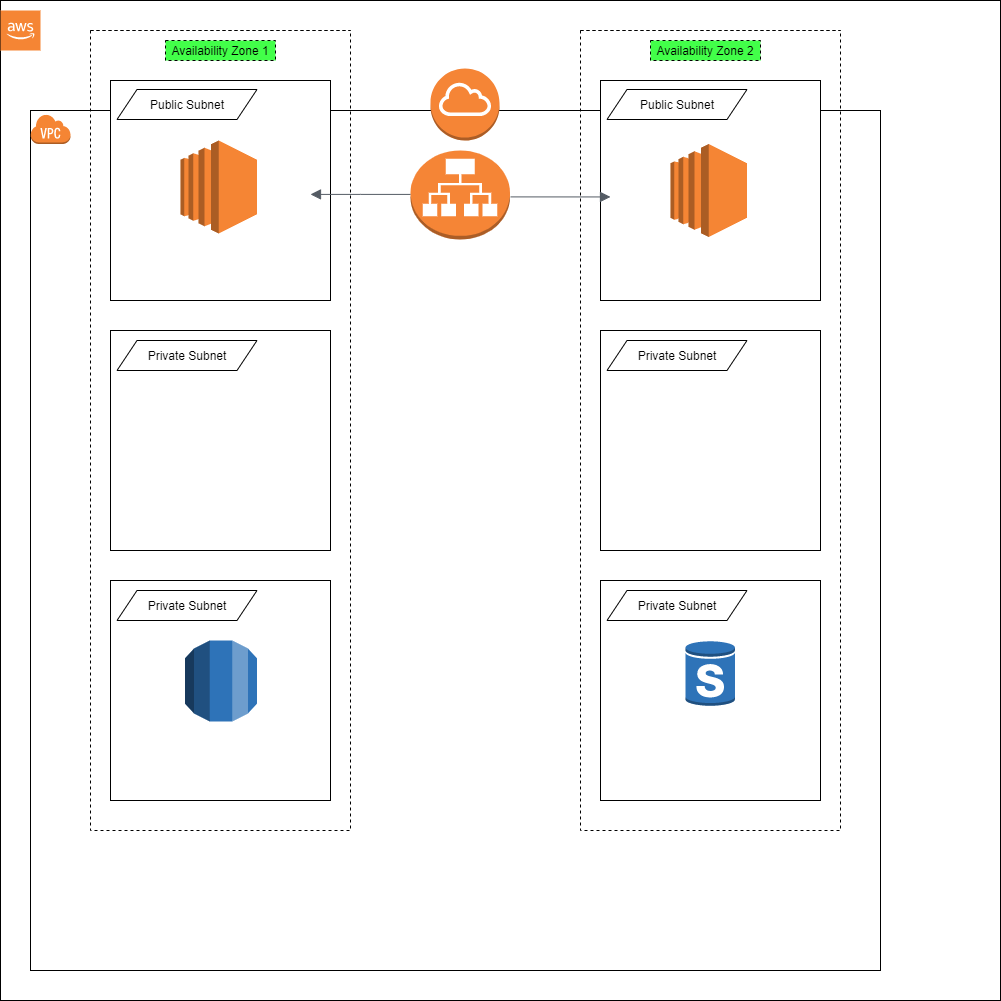

The diagram above was exported from draw.io. Its source (the exported page's mxGraphModel, read from the mxfile embedded in the PNG):
<mxGraphModel dx="1221" dy="575" grid="1" gridSize="10" guides="1" tooltips="1" connect="1" arrows="1" fold="1" page="1" pageScale="1" pageWidth="850" pageHeight="1100" math="0" shadow="0">
  <root>
    <mxCell id="0" />
    <mxCell id="1" parent="0" />
    <mxCell id="vVL1IaNwnblpHWAuljKN-1" value="" style="whiteSpace=wrap;html=1;aspect=fixed;" vertex="1" parent="1">
      <mxGeometry x="40" width="1000" height="1000" as="geometry" />
    </mxCell>
    <mxCell id="vVL1IaNwnblpHWAuljKN-3" value="" style="rounded=0;whiteSpace=wrap;html=1;" vertex="1" parent="1">
      <mxGeometry x="70" y="110" width="850" height="860" as="geometry" />
    </mxCell>
    <mxCell id="vVL1IaNwnblpHWAuljKN-7" value="" style="outlineConnect=0;dashed=0;verticalLabelPosition=bottom;verticalAlign=top;align=center;html=1;shape=mxgraph.aws3.cloud_2;fillColor=#F58534;gradientColor=none;" vertex="1" parent="1">
      <mxGeometry x="40" y="10" width="40" height="40" as="geometry" />
    </mxCell>
    <mxCell id="vVL1IaNwnblpHWAuljKN-8" value="" style="outlineConnect=0;dashed=0;verticalLabelPosition=bottom;verticalAlign=top;align=center;html=1;shape=mxgraph.aws3.virtual_private_cloud;fillColor=#F58534;gradientColor=none;" vertex="1" parent="1">
      <mxGeometry x="70" y="113.5" width="40" height="30" as="geometry" />
    </mxCell>
    <mxCell id="vVL1IaNwnblpHWAuljKN-14" value="" style="swimlane;startSize=0;dashed=1;" vertex="1" parent="1">
      <mxGeometry x="130" y="30" width="260" height="800" as="geometry">
        <mxRectangle x="130" y="30" width="50" height="40" as="alternateBounds" />
      </mxGeometry>
    </mxCell>
    <mxCell id="vVL1IaNwnblpHWAuljKN-17" value="Availability Zone 1" style="rounded=0;whiteSpace=wrap;html=1;dashed=1;fillColor=#42FF49;" vertex="1" parent="vVL1IaNwnblpHWAuljKN-14">
      <mxGeometry x="75" y="10" width="110" height="20" as="geometry" />
    </mxCell>
    <mxCell id="vVL1IaNwnblpHWAuljKN-15" value="" style="swimlane;startSize=0;dashed=1;" vertex="1" parent="1">
      <mxGeometry x="620" y="30" width="260" height="800" as="geometry" />
    </mxCell>
    <mxCell id="vVL1IaNwnblpHWAuljKN-20" value="Availability Zone 2" style="rounded=0;whiteSpace=wrap;html=1;dashed=1;fillColor=#42FF49;" vertex="1" parent="vVL1IaNwnblpHWAuljKN-15">
      <mxGeometry x="70" y="10" width="110" height="20" as="geometry" />
    </mxCell>
    <mxCell id="vVL1IaNwnblpHWAuljKN-21" value="" style="whiteSpace=wrap;html=1;aspect=fixed;strokeColor=#000000;fillColor=#FFFFFF;" vertex="1" parent="1">
      <mxGeometry x="150" y="80" width="220" height="220" as="geometry" />
    </mxCell>
    <mxCell id="vVL1IaNwnblpHWAuljKN-22" value="" style="whiteSpace=wrap;html=1;aspect=fixed;strokeColor=#000000;fillColor=#FFFFFF;" vertex="1" parent="1">
      <mxGeometry x="150" y="330" width="220" height="220" as="geometry" />
    </mxCell>
    <mxCell id="vVL1IaNwnblpHWAuljKN-23" value="" style="whiteSpace=wrap;html=1;aspect=fixed;strokeColor=#000000;fillColor=#FFFFFF;" vertex="1" parent="1">
      <mxGeometry x="150" y="580" width="220" height="220" as="geometry" />
    </mxCell>
    <mxCell id="vVL1IaNwnblpHWAuljKN-24" value="" style="whiteSpace=wrap;html=1;aspect=fixed;strokeColor=#000000;fillColor=#FFFFFF;" vertex="1" parent="1">
      <mxGeometry x="640" y="80" width="220" height="220" as="geometry" />
    </mxCell>
    <mxCell id="vVL1IaNwnblpHWAuljKN-25" value="" style="whiteSpace=wrap;html=1;aspect=fixed;strokeColor=#000000;fillColor=#FFFFFF;" vertex="1" parent="1">
      <mxGeometry x="640" y="330" width="220" height="220" as="geometry" />
    </mxCell>
    <mxCell id="vVL1IaNwnblpHWAuljKN-26" value="" style="whiteSpace=wrap;html=1;aspect=fixed;strokeColor=#000000;fillColor=#FFFFFF;" vertex="1" parent="1">
      <mxGeometry x="640" y="580" width="220" height="220" as="geometry" />
    </mxCell>
    <mxCell id="vVL1IaNwnblpHWAuljKN-27" value="" style="outlineConnect=0;dashed=0;verticalLabelPosition=bottom;verticalAlign=top;align=center;html=1;shape=mxgraph.aws3.ec2;fillColor=#F58534;gradientColor=none;strokeColor=#000000;" vertex="1" parent="1">
      <mxGeometry x="220" y="140" width="76.5" height="93" as="geometry" />
    </mxCell>
    <mxCell id="vVL1IaNwnblpHWAuljKN-28" value="" style="outlineConnect=0;dashed=0;verticalLabelPosition=bottom;verticalAlign=top;align=center;html=1;shape=mxgraph.aws3.ec2;fillColor=#F58534;gradientColor=none;strokeColor=#000000;" vertex="1" parent="1">
      <mxGeometry x="710" y="143.5" width="76.5" height="93" as="geometry" />
    </mxCell>
    <mxCell id="vVL1IaNwnblpHWAuljKN-29" value="" style="outlineConnect=0;dashed=0;verticalLabelPosition=bottom;verticalAlign=top;align=center;html=1;shape=mxgraph.aws3.application_load_balancer;fillColor=#F58536;gradientColor=none;strokeColor=#000000;" vertex="1" parent="1">
      <mxGeometry x="450" y="150" width="99.5" height="89" as="geometry" />
    </mxCell>
    <mxCell id="vVL1IaNwnblpHWAuljKN-30" value="" style="outlineConnect=0;dashed=0;verticalLabelPosition=bottom;verticalAlign=top;align=center;html=1;shape=mxgraph.aws3.internet_gateway;fillColor=#F58536;gradientColor=none;strokeColor=#000000;" vertex="1" parent="1">
      <mxGeometry x="470" y="68" width="69" height="72" as="geometry" />
    </mxCell>
    <mxCell id="vVL1IaNwnblpHWAuljKN-32" value="" style="edgeStyle=orthogonalEdgeStyle;html=1;endArrow=block;elbow=vertical;startArrow=none;endFill=1;strokeColor=#545B64;rounded=0;endSize=8;startSize=8;" edge="1" parent="1">
      <mxGeometry width="100" relative="1" as="geometry">
        <mxPoint x="550" y="196.44" as="sourcePoint" />
        <mxPoint x="650" y="196.44" as="targetPoint" />
        <Array as="points">
          <mxPoint x="650" y="196.44" />
          <mxPoint x="650" y="196.44" />
        </Array>
      </mxGeometry>
    </mxCell>
    <mxCell id="vVL1IaNwnblpHWAuljKN-35" value="" style="edgeStyle=orthogonalEdgeStyle;html=1;endArrow=none;elbow=vertical;startArrow=block;startFill=1;strokeColor=#545B64;rounded=0;startSize=8;endSize=8;" edge="1" parent="1">
      <mxGeometry width="100" relative="1" as="geometry">
        <mxPoint x="350" y="193.91" as="sourcePoint" />
        <mxPoint x="450" y="193.91" as="targetPoint" />
        <Array as="points">
          <mxPoint x="400" y="193.91" />
          <mxPoint x="400" y="193.91" />
        </Array>
      </mxGeometry>
    </mxCell>
    <mxCell id="vVL1IaNwnblpHWAuljKN-37" value="" style="outlineConnect=0;dashed=0;verticalLabelPosition=bottom;verticalAlign=top;align=center;html=1;shape=mxgraph.aws3.rds;fillColor=#2E73B8;gradientColor=none;strokeColor=#000000;" vertex="1" parent="1">
      <mxGeometry x="224.5" y="640" width="72" height="81" as="geometry" />
    </mxCell>
    <mxCell id="vVL1IaNwnblpHWAuljKN-38" value="" style="outlineConnect=0;dashed=0;verticalLabelPosition=bottom;verticalAlign=top;align=center;html=1;shape=mxgraph.aws3.rds_db_instance_standby_multi_az;fillColor=#2E73B8;gradientColor=none;strokeColor=#000000;" vertex="1" parent="1">
      <mxGeometry x="725" y="640" width="49.5" height="66" as="geometry" />
    </mxCell>
    <mxCell id="vVL1IaNwnblpHWAuljKN-39" value="Private Subnet" style="shape=parallelogram;perimeter=parallelogramPerimeter;whiteSpace=wrap;html=1;fixedSize=1;strokeColor=#000000;fillColor=#FFFFFF;" vertex="1" parent="1">
      <mxGeometry x="156.5" y="340" width="140" height="30" as="geometry" />
    </mxCell>
    <mxCell id="vVL1IaNwnblpHWAuljKN-40" value="Private Subnet" style="shape=parallelogram;perimeter=parallelogramPerimeter;whiteSpace=wrap;html=1;fixedSize=1;strokeColor=#000000;fillColor=#FFFFFF;" vertex="1" parent="1">
      <mxGeometry x="646.5" y="340" width="140" height="30" as="geometry" />
    </mxCell>
    <mxCell id="vVL1IaNwnblpHWAuljKN-41" value="Private Subnet" style="shape=parallelogram;perimeter=parallelogramPerimeter;whiteSpace=wrap;html=1;fixedSize=1;strokeColor=#000000;fillColor=#FFFFFF;" vertex="1" parent="1">
      <mxGeometry x="646.5" y="590" width="140" height="30" as="geometry" />
    </mxCell>
    <mxCell id="vVL1IaNwnblpHWAuljKN-42" value="Private Subnet" style="shape=parallelogram;perimeter=parallelogramPerimeter;whiteSpace=wrap;html=1;fixedSize=1;strokeColor=#000000;fillColor=#FFFFFF;" vertex="1" parent="1">
      <mxGeometry x="156.5" y="590" width="140" height="30" as="geometry" />
    </mxCell>
    <mxCell id="vVL1IaNwnblpHWAuljKN-43" value="Public Subnet" style="shape=parallelogram;perimeter=parallelogramPerimeter;whiteSpace=wrap;html=1;fixedSize=1;strokeColor=#000000;fillColor=#FFFFFF;" vertex="1" parent="1">
      <mxGeometry x="646.5" y="89" width="140" height="30" as="geometry" />
    </mxCell>
    <mxCell id="vVL1IaNwnblpHWAuljKN-44" value="Public Subnet" style="shape=parallelogram;perimeter=parallelogramPerimeter;whiteSpace=wrap;html=1;fixedSize=1;strokeColor=#000000;fillColor=#FFFFFF;" vertex="1" parent="1">
      <mxGeometry x="156.5" y="89" width="140" height="30" as="geometry" />
    </mxCell>
  </root>
</mxGraphModel>